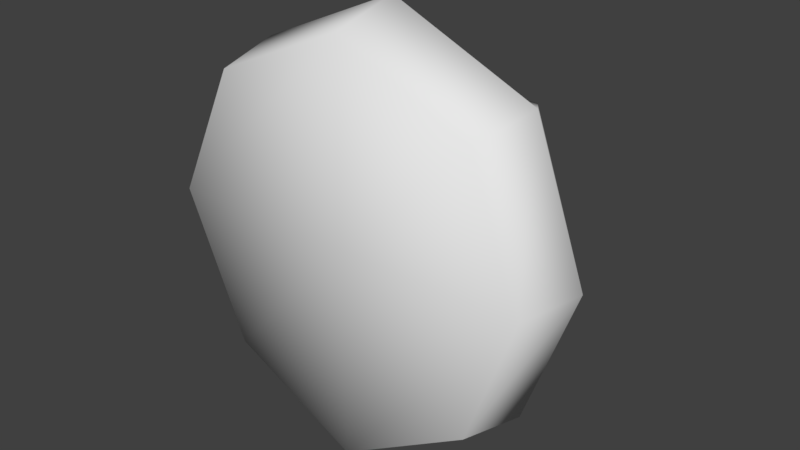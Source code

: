 # Source: SmallIsland-01.blend  (saved by Blender 2.78.0; exported with 4.5.12 LTS)
import bpy
from mathutils import Matrix  # noqa: F401  (used for matrix-valued properties, if any)

bpy.ops.wm.read_factory_settings(use_empty=True)
scene = bpy.context.scene
scene.name = 'Scene'

# ---- collections
col_collection_1 = bpy.data.collections.new('Collection 1'); scene.collection.children.link(col_collection_1)

# ---- materials (node trees are filled in below, after node groups)
mat_material = bpy.data.materials.new('Material')
mat_material.alpha_threshold = 0.0
mat_material.use_transparent_shadow = False
mat_material.roughness = 0.5
mat_material.line_color = (0.0, 0.0, 0.0, 1.0)

# ---- material node trees

# ---- world
world_world = bpy.data.worlds.new('World'); scene.world = world_world
world_world.color = (0.05088, 0.05088, 0.05088)
world_world.use_sun_shadow = False
world_world.sun_shadow_jitter_overblur = 0.0
world_world.cycles.sampling_method = 'MANUAL'

# ---- meshes
me_cube = bpy.data.meshes.new('Cube')
me_cube.from_pydata([(1.414, 1.899, 1.665), (1.491, 1.899, -1.402), (-1.62, 1.899, -1.613), (-1.413, 1.899, 1.364), (1.863, 0.008751, 1.868), (1.863, 0.008751, -1.83), (-1.825, 0.008751, -2.008), (-1.835, 0.008751, 1.868), (1.659, 1.899, 0.02581), (0.01948, 1.899, 1.665), (2.019, 0.9537, 2.026), (0.01948, 1.899, -1.613), (2.019, 0.9537, -1.974), (-1.62, 1.899, 0.02581), (-2.335, 0.9537, -2.35), (-1.981, 0.9537, 2.026), (2.53, 0.008751, 0.01911), (0.01408, 0.008751, 2.687), (0.01408, 0.008751, -2.958), (-2.704, 0.008751, 0.01911), (0.01948, 0.9537, 2.911), (-2.92, 0.9537, 0.02581), (0.01947, 0.9537, -3.194), (2.741, 0.9537, 0.0258), (0.01947, 0.008751, 0.0258), (0.01948, 2.415, 0.02581)], [], [(25, 11, 2, 13), (24, 19, 6, 18), (23, 16, 5, 12), (22, 18, 6, 14), (21, 19, 7, 15), (20, 9, 3, 15), (17, 20, 15, 7), (4, 10, 20, 17), (10, 0, 9, 20), (13, 21, 15, 3), (2, 14, 21, 13), (14, 6, 19, 21), (11, 22, 14, 2), (1, 12, 22, 11), (12, 5, 18, 22), (8, 23, 12, 1), (0, 10, 23, 8), (10, 4, 16, 23), (16, 24, 18, 5), (4, 17, 24, 16), (17, 7, 19, 24), (9, 25, 13, 3), (0, 8, 25, 9), (8, 1, 11, 25)])
me_cube.polygons.foreach_set('use_smooth', [True] * 24)
_uv = me_cube.uv_layers.new(name='UVMap')
_uv.uv.foreach_set('vector', [0.2314, 0.7177, 0.2314, 0.5849, 0.3642, 0.5849, 0.3642, 0.7177, 0.7534, 0.7399, 0.5218, 0.7393, 0.5965, 0.5668, 0.753, 0.486, 0.9849, 0.7399, 0.967, 0.7393, 0.9103, 0.582, 0.9235, 0.5697, 0.7534, 0.466, 0.753, 0.486, 0.5965, 0.5668, 0.5532, 0.5378, 0.5034, 0.7399, 0.5218, 0.7393, 0.5957, 0.8966, 0.5833, 0.91, 0.2314, 0.9515, 0.2314, 0.8506, 0.3475, 0.8262, 0.3935, 0.8798, 0.753, 0.9662, 0.7534, 0.9853, 0.5833, 0.91, 0.5957, 0.8966, 0.9103, 0.8966, 0.9235, 0.91, 0.7534, 0.9853, 0.753, 0.9662, 0.06929, 0.8798, 0.1184, 0.8506, 0.2314, 0.8506, 0.2314, 0.9515, 0.3642, 0.7177, 0.4696, 0.7177, 0.3935, 0.8798, 0.3475, 0.8262, 0.3642, 0.5849, 0.4222, 0.5252, 0.4696, 0.7177, 0.3642, 0.7177, 0.5532, 0.5378, 0.5965, 0.5668, 0.5218, 0.7393, 0.5034, 0.7399, 0.2314, 0.5849, 0.2314, 0.4567, 0.4222, 0.5252, 0.3642, 0.5849, 0.1121, 0.602, 0.06929, 0.5556, 0.2314, 0.4567, 0.2314, 0.5849, 0.9235, 0.5697, 0.9103, 0.582, 0.753, 0.486, 0.7534, 0.466, 0.09854, 0.7177, 0.01084, 0.7177, 0.06929, 0.5556, 0.1121, 0.602, 0.1184, 0.8506, 0.06929, 0.8798, 0.01084, 0.7177, 0.09854, 0.7177, 0.9235, 0.91, 0.9103, 0.8966, 0.967, 0.7393, 0.9849, 0.7399, 0.967, 0.7393, 0.7534, 0.7399, 0.753, 0.486, 0.9103, 0.582, 0.9103, 0.8966, 0.753, 0.9662, 0.7534, 0.7399, 0.967, 0.7393, 0.753, 0.9662, 0.5957, 0.8966, 0.5218, 0.7393, 0.7534, 0.7399, 0.2314, 0.8506, 0.2314, 0.7177, 0.3642, 0.7177, 0.3475, 0.8262, 0.1184, 0.8506, 0.09854, 0.7177, 0.2314, 0.7177, 0.2314, 0.8506, 0.09854, 0.7177, 0.1121, 0.602, 0.2314, 0.5849, 0.2314, 0.7177])
me_cube.materials.append(mat_material)
me_cube.use_remesh_preserve_volume = False
me_cube.use_remesh_preserve_attributes = False
me_cube.use_mirror_vertex_groups = False
me_cube.update()

# ---- objects
ob_cube = bpy.data.objects.new('Cube', me_cube)

# ---- transforms, parenting, visibility, modifiers, constraints
ob_cube.location = (0.0, 0.0, 0.0)
ob_cube.lock_rotations_4d = False
ob_cube.empty_display_type = 'ARROWS'
ob_cube.lineart.crease_threshold = 0.0

# ---- collection membership
col_collection_1.objects.link(ob_cube)

# ---- scene / render settings (as saved in the file)
scene.frame_start = 1; scene.frame_end = 250; scene.frame_set(1)
scene.render.engine = 'BLENDER_EEVEE_NEXT'
scene.render.resolution_percentage = 50
scene.render.dither_intensity = 0.0
scene.cycles.use_denoising = False
scene.cycles.samples = 128
scene.cycles.sampling_pattern = 'TABULATED_SOBOL'
scene.cycles.light_sampling_threshold = 0.0
scene.cycles.use_adaptive_sampling = False
scene.cycles.use_light_tree = False
scene.cycles.blur_glossy = 0.0
scene.cycles.sample_clamp_indirect = 0.0
scene.view_settings.view_transform = 'Standard'
bpy.context.view_layer.update()

# ---- added for rendering (the .blend has no active camera and no usable light): camera, sun
cam_auto = bpy.data.cameras.new('AutoCamera')
cam_auto.lens = 50.0
cam_auto.sensor_width = 36.0
cam_auto.clip_end = 1000.0
ob_auto_camera = bpy.data.objects.new('AutoCamera', cam_auto)
scene.collection.objects.link(ob_auto_camera)
ob_auto_camera.location = (7.92874, -8.40979, 6.27291)
ob_auto_camera.rotation_euler = (1.09748, -7.21219e-08, 0.694738)
scene.camera = ob_auto_camera
light_auto_sun = bpy.data.lights.new('AutoSun', 'SUN')
light_auto_sun.energy = 3.0
light_auto_sun.angle = 0.0523599
ob_auto_sun = bpy.data.objects.new('AutoSun', light_auto_sun)
scene.collection.objects.link(ob_auto_sun)
ob_auto_sun.rotation_euler = (0.872665, 0.174533, 0.523599)
bpy.context.view_layer.update()
